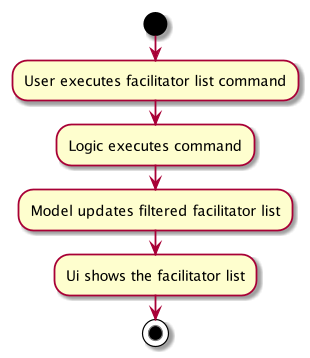

The diagram above was rendered by PlantUML. Its source (embedded in the PNG):
@startuml
start
:User executes facilitator list command;
:Logic executes command;
:Model updates filtered facilitator list;
:Ui shows the facilitator list;
stop
@enduml